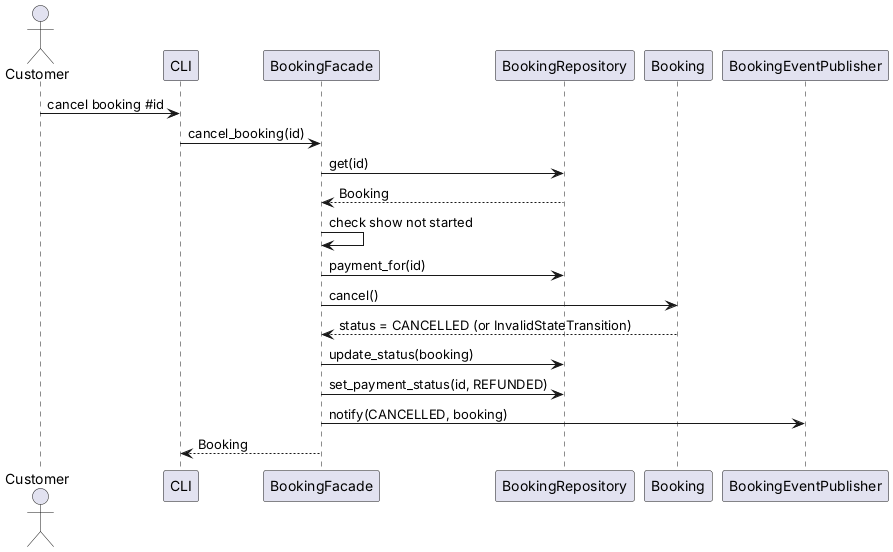

The diagram above was rendered by PlantUML. Its source (embedded in the PNG):
@startuml sequence_cancel
actor Customer
participant CLI
participant BookingFacade as F
participant BookingRepository as BR
participant Booking as B
participant BookingEventPublisher as Pub
Customer -> CLI : cancel booking #id
CLI -> F : cancel_booking(id)
F -> BR : get(id)
BR --> F : Booking
F -> F : check show not started
F -> BR : payment_for(id)
F -> B : cancel()
B --> F : status = CANCELLED (or InvalidStateTransition)
F -> BR : update_status(booking)
F -> BR : set_payment_status(id, REFUNDED)
F -> Pub : notify(CANCELLED, booking)
F --> CLI : Booking
@enduml